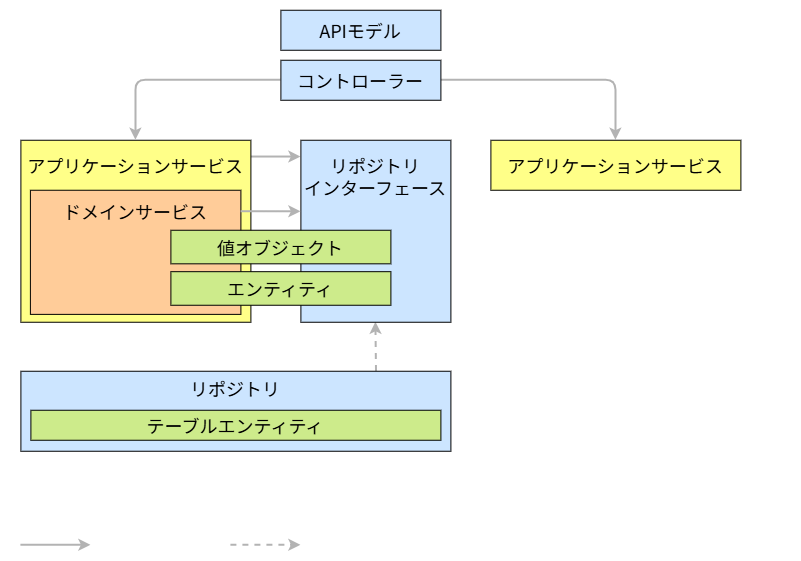

The diagram above was exported from draw.io. Its source (the exported page's mxGraphModel, read from the mxfile embedded in the PNG):
<mxGraphModel dx="1189" dy="595" grid="1" gridSize="10" guides="1" tooltips="1" connect="1" arrows="1" fold="1" page="1" pageScale="1" pageWidth="1169" pageHeight="827" math="0" shadow="0">
  <root>
    <mxCell id="0" />
    <mxCell id="1" parent="0" />
    <mxCell id="vtW5B9IPprFuZWpG5Pk1-159" parent="1" style="rounded=0;whiteSpace=wrap;html=1;fontFamily=Noto Sans JP;fontSize=18;strokeWidth=1;fontSource=https%3A%2F%2Ffonts.googleapis.com%2Fcss%3Ffamily%3DNoto%2BSans%2BJP;fillColor=none;strokeColor=#FFFFFF;spacingTop=8;spacingLeft=0;verticalAlign=bottom;align=center;" value="&lt;font&gt;&lt;span style=&quot;color: rgb(255, 255, 255);&quot;&gt;アプリケーションモジュール A&lt;/span&gt;&lt;br&gt;&lt;/font&gt;" vertex="1">
      <mxGeometry height="400" width="470" x="100" y="260" as="geometry" />
    </mxCell>
    <mxCell id="vtW5B9IPprFuZWpG5Pk1-160" parent="1" style="rounded=0;whiteSpace=wrap;html=1;fontFamily=Noto Sans JP;fontSize=18;strokeWidth=1;fontSource=https%3A%2F%2Ffonts.googleapis.com%2Fcss%3Ffamily%3DNoto%2BSans%2BJP;fillColor=none;strokeColor=#FFFFFF;spacingTop=8;spacingLeft=0;verticalAlign=bottom;align=center;" value="&lt;font&gt;&lt;span style=&quot;color: rgb(255, 255, 255);&quot;&gt;アプリケーションモジュール B&lt;/span&gt;&lt;br&gt;&lt;/font&gt;" vertex="1">
      <mxGeometry height="400" width="270" x="580" y="260.57" as="geometry" />
    </mxCell>
    <mxCell id="vtW5B9IPprFuZWpG5Pk1-161" parent="1" style="text;html=1;strokeColor=none;fillColor=none;align=center;verticalAlign=middle;whiteSpace=wrap;rounded=0;fontFamily=Noto Sans JP;fontSize=18;fontColor=#000000;" value="&lt;font style=&quot;color: rgb(255, 255, 255);&quot;&gt;内部構成はアプリケーション&lt;/font&gt;&lt;div&gt;&lt;font style=&quot;color: rgb(255, 255, 255);&quot;&gt;モジュール A と同様&lt;/font&gt;&lt;/div&gt;" vertex="1">
      <mxGeometry height="80" width="260" x="585" y="425" as="geometry" />
    </mxCell>
    <mxCell id="vtW5B9IPprFuZWpG5Pk1-162" parent="1" style="text;html=1;strokeColor=none;fillColor=none;align=center;verticalAlign=middle;whiteSpace=wrap;rounded=0;fontFamily=Noto Sans JP;fontSize=28;fontColor=#000000;" value="&lt;span style=&quot;color: rgb(255, 255, 255);&quot;&gt;…&lt;/span&gt;" vertex="1">
      <mxGeometry height="60" width="40" x="860" y="435" as="geometry" />
    </mxCell>
    <mxCell id="vtW5B9IPprFuZWpG5Pk1-163" parent="1" style="rounded=0;whiteSpace=wrap;html=1;fontFamily=Noto Sans JP;fontSize=18;strokeWidth=1;fontSource=https%3A%2F%2Ffonts.googleapis.com%2Fcss%3Ffamily%3DNoto%2BSans%2BJP;fillColor=none;strokeColor=#FFFFFF;spacingTop=8;verticalAlign=bottom;align=left;spacingLeft=8;" value="&lt;font&gt;&lt;span style=&quot;color: rgb(255, 255, 255);&quot;&gt;アプリケーションコア層&lt;/span&gt;&lt;br&gt;&lt;/font&gt;" vertex="1">
      <mxGeometry height="220" width="450" x="110" y="270" as="geometry" />
    </mxCell>
    <mxCell id="vtW5B9IPprFuZWpG5Pk1-164" edge="1" parent="1" style="edgeStyle=none;html=1;strokeColor=#B3B3B3;strokeWidth=2;" value="">
      <mxGeometry relative="1" as="geometry">
        <mxPoint x="349.9999999999999" y="296.79" as="sourcePoint" />
        <mxPoint x="400" y="296.79" as="targetPoint" />
      </mxGeometry>
    </mxCell>
    <mxCell id="vtW5B9IPprFuZWpG5Pk1-165" parent="1" style="rounded=0;whiteSpace=wrap;html=1;fontFamily=Noto Sans JP;fontSize=18;fillColor=#ffff88;strokeColor=#000000;strokeWidth=1;spacingLeft=0;fontSource=https%3A%2F%2Ffonts.googleapis.com%2Fcss%3Ffamily%3DNoto%2BSans%2BJP;align=center;verticalAlign=top;spacingTop=8;" value="&lt;div&gt;&lt;font color=&quot;#000000&quot;&gt;アプリケーションサービス&lt;/font&gt;&lt;/div&gt;" vertex="1">
      <mxGeometry height="182" width="230" x="120" y="280" as="geometry" />
    </mxCell>
    <mxCell id="vtW5B9IPprFuZWpG5Pk1-166" parent="1" style="rounded=0;whiteSpace=wrap;html=1;fontFamily=Noto Sans JP;fontSize=18;strokeWidth=1;fontSource=https%3A%2F%2Ffonts.googleapis.com%2Fcss%3Ffamily%3DNoto%2BSans%2BJP;fillColor=none;strokeColor=#FFFFFF;spacingTop=8;verticalAlign=bottom;align=left;spacingLeft=8;" value="&lt;font&gt;&lt;span style=&quot;color: rgb(255, 255, 255);&quot;&gt;インフラストラクチャ層&lt;/span&gt;&lt;br&gt;&lt;/font&gt;" vertex="1">
      <mxGeometry height="124.13" width="450" x="110" y="500" as="geometry" />
    </mxCell>
    <mxCell id="vtW5B9IPprFuZWpG5Pk1-167" parent="1" style="rounded=0;whiteSpace=wrap;html=1;fontFamily=Noto Sans JP;fontSize=18;strokeWidth=1;fontSource=https%3A%2F%2Ffonts.googleapis.com%2Fcss%3Ffamily%3DNoto%2BSans%2BJP;fillColor=none;strokeColor=#FFFFFF;spacingTop=8;verticalAlign=top;align=left;spacingLeft=8;" value="&lt;font&gt;&lt;span style=&quot;color: rgb(255, 255, 255);&quot;&gt;プレゼンテーション層&lt;/span&gt;&lt;br&gt;&lt;/font&gt;" vertex="1">
      <mxGeometry height="110" width="750" x="100" y="140" as="geometry" />
    </mxCell>
    <mxCell id="vtW5B9IPprFuZWpG5Pk1-168" parent="1" style="rounded=0;whiteSpace=wrap;html=1;fontFamily=Noto Sans JP;fontSize=18;fillColor=#ffcc99;strokeColor=#000000;strokeWidth=1;spacingLeft=0;fontSource=https%3A%2F%2Ffonts.googleapis.com%2Fcss%3Ffamily%3DNoto%2BSans%2BJP;align=center;verticalAlign=top;spacingTop=4;" value="&lt;div&gt;&lt;font color=&quot;#000000&quot;&gt;ドメインサービス&lt;/font&gt;&lt;/div&gt;" vertex="1">
      <mxGeometry height="124.13" width="210.5" x="129.5" y="330" as="geometry" />
    </mxCell>
    <mxCell id="vtW5B9IPprFuZWpG5Pk1-169" edge="1" parent="1" source="vtW5B9IPprFuZWpG5Pk1-170" style="edgeStyle=none;html=1;entryX=0.5;entryY=1;entryDx=0;entryDy=0;exitX=0.827;exitY=0.004;exitDx=0;exitDy=0;exitPerimeter=0;strokeColor=#B3B3B3;strokeWidth=2;dashed=1;" target="vtW5B9IPprFuZWpG5Pk1-171">
      <mxGeometry relative="1" as="geometry">
        <mxPoint x="505" y="500" as="targetPoint" />
      </mxGeometry>
    </mxCell>
    <mxCell id="vtW5B9IPprFuZWpG5Pk1-170" parent="1" style="rounded=0;whiteSpace=wrap;html=1;fontFamily=Noto Sans JP;fontSize=18;fillColor=#cce5ff;strokeColor=#000000;strokeWidth=1;spacingLeft=0;fontSource=https%3A%2F%2Ffonts.googleapis.com%2Fcss%3Ffamily%3DNoto%2BSans%2BJP;verticalAlign=top;" value="&lt;font color=&quot;#000000&quot;&gt;リポジトリ&lt;br&gt;&lt;/font&gt;" vertex="1">
      <mxGeometry height="80" width="430" x="120" y="511" as="geometry" />
    </mxCell>
    <mxCell id="vtW5B9IPprFuZWpG5Pk1-171" parent="1" style="rounded=0;whiteSpace=wrap;html=1;fontFamily=Noto Sans JP;fontSize=18;fillColor=#cce5ff;strokeColor=#000000;strokeWidth=1;spacingLeft=0;fontSource=https%3A%2F%2Ffonts.googleapis.com%2Fcss%3Ffamily%3DNoto%2BSans%2BJP;verticalAlign=top;spacingTop=8;" value="&lt;font color=&quot;#000000&quot;&gt;リポジトリ&lt;br&gt;インターフェース&lt;br&gt;&lt;/font&gt;" vertex="1">
      <mxGeometry height="182" width="150" x="400" y="280" as="geometry" />
    </mxCell>
    <mxCell id="vtW5B9IPprFuZWpG5Pk1-172" edge="1" parent="1" source="vtW5B9IPprFuZWpG5Pk1-174" style="edgeStyle=orthogonalEdgeStyle;html=1;strokeColor=#B3B3B3;exitX=0;exitY=0.5;exitDx=0;exitDy=0;entryX=0.5;entryY=0;entryDx=0;entryDy=0;strokeWidth=2;" target="vtW5B9IPprFuZWpG5Pk1-165">
      <mxGeometry relative="1" as="geometry">
        <Array as="points">
          <mxPoint x="235" y="220" />
        </Array>
        <mxPoint x="200" y="342" as="targetPoint" />
      </mxGeometry>
    </mxCell>
    <mxCell id="vtW5B9IPprFuZWpG5Pk1-173" edge="1" parent="1" source="vtW5B9IPprFuZWpG5Pk1-174" style="edgeStyle=orthogonalEdgeStyle;html=1;strokeColor=#B3B3B3;strokeWidth=2;" target="vtW5B9IPprFuZWpG5Pk1-179">
      <mxGeometry relative="1" as="geometry">
        <Array as="points">
          <mxPoint x="715" y="220" />
        </Array>
      </mxGeometry>
    </mxCell>
    <mxCell id="vtW5B9IPprFuZWpG5Pk1-174" parent="1" style="rounded=0;whiteSpace=wrap;html=1;fontFamily=Noto Sans JP;fontSize=18;fillColor=#cce5ff;strokeColor=#000000;strokeWidth=1;spacingLeft=0;fontSource=https%3A%2F%2Ffonts.googleapis.com%2Fcss%3Ffamily%3DNoto%2BSans%2BJP;" value="&lt;font color=&quot;#000000&quot;&gt;コントローラー&lt;/font&gt;" vertex="1">
      <mxGeometry height="40" width="160" x="380" y="200" as="geometry" />
    </mxCell>
    <mxCell id="vtW5B9IPprFuZWpG5Pk1-175" parent="1" style="rounded=0;whiteSpace=wrap;html=1;fontFamily=Noto Sans JP;fontSize=18;fillColor=#cce5ff;strokeColor=#000000;strokeWidth=1;spacingLeft=0;fontSource=https%3A%2F%2Ffonts.googleapis.com%2Fcss%3Ffamily%3DNoto%2BSans%2BJP;" value="APIモデル" vertex="1">
      <mxGeometry height="40" width="160" x="380" y="150" as="geometry" />
    </mxCell>
    <mxCell id="vtW5B9IPprFuZWpG5Pk1-176" parent="1" style="rounded=0;whiteSpace=wrap;html=1;fontFamily=Noto Sans JP;fontSize=18;fillColor=#cdeb8b;strokeColor=#000000;strokeWidth=1;spacingLeft=0;fontSource=https%3A%2F%2Ffonts.googleapis.com%2Fcss%3Ffamily%3DNoto%2BSans%2BJP;" value="&lt;font color=&quot;#000000&quot;&gt;テーブルエンティティ&lt;/font&gt;" vertex="1">
      <mxGeometry height="30" width="410" x="130" y="550" as="geometry" />
    </mxCell>
    <mxCell id="vtW5B9IPprFuZWpG5Pk1-177" parent="1" style="rounded=0;whiteSpace=wrap;html=1;fontFamily=Noto Sans JP;fontSize=18;fillColor=#cdeb8b;strokeColor=#000000;strokeWidth=1;spacingLeft=0;fontSource=https%3A%2F%2Ffonts.googleapis.com%2Fcss%3Ffamily%3DNoto%2BSans%2BJP;" value="値オブジェクト" vertex="1">
      <mxGeometry height="33.57" width="220" x="270" y="370" as="geometry" />
    </mxCell>
    <mxCell id="vtW5B9IPprFuZWpG5Pk1-178" parent="1" style="rounded=0;whiteSpace=wrap;html=1;fontFamily=Noto Sans JP;fontSize=18;fillColor=#cdeb8b;strokeColor=#000000;strokeWidth=1;spacingLeft=0;fontSource=https%3A%2F%2Ffonts.googleapis.com%2Fcss%3Ffamily%3DNoto%2BSans%2BJP;" value="エンティティ" vertex="1">
      <mxGeometry height="33.57" width="220" x="270" y="411.43" as="geometry" />
    </mxCell>
    <mxCell id="vtW5B9IPprFuZWpG5Pk1-179" parent="1" style="rounded=0;whiteSpace=wrap;html=1;fontFamily=Noto Sans JP;fontSize=18;fillColor=#ffff88;strokeColor=#000000;strokeWidth=1;spacingLeft=0;fontSource=https%3A%2F%2Ffonts.googleapis.com%2Fcss%3Ffamily%3DNoto%2BSans%2BJP;align=center;verticalAlign=top;spacingTop=8;" value="&lt;div&gt;&lt;font color=&quot;#000000&quot;&gt;アプリケーションサービス&lt;/font&gt;&lt;/div&gt;" vertex="1">
      <mxGeometry height="50" width="250" x="590" y="280" as="geometry" />
    </mxCell>
    <mxCell id="vtW5B9IPprFuZWpG5Pk1-180" edge="1" parent="1" source="vtW5B9IPprFuZWpG5Pk1-168" style="edgeStyle=none;html=1;entryX=0;entryY=0.393;entryDx=0;entryDy=0;entryPerimeter=0;exitX=1.001;exitY=0.173;exitDx=0;exitDy=0;exitPerimeter=0;strokeColor=#B3B3B3;strokeWidth=2;" target="vtW5B9IPprFuZWpG5Pk1-171">
      <mxGeometry relative="1" as="geometry" />
    </mxCell>
    <mxCell id="vtW5B9IPprFuZWpG5Pk1-181" edge="1" parent="1" style="html=1;strokeColor=#B3B3B3;strokeWidth=2;">
      <mxGeometry relative="1" as="geometry">
        <mxPoint x="120" y="685" as="sourcePoint" />
        <mxPoint x="190" y="685" as="targetPoint" />
      </mxGeometry>
    </mxCell>
    <mxCell id="vtW5B9IPprFuZWpG5Pk1-182" parent="1" style="text;html=1;strokeColor=none;fillColor=none;align=left;verticalAlign=middle;whiteSpace=wrap;rounded=0;fontFamily=Noto Sans JP;fontSize=16;fontColor=#000000;" value="&lt;font style=&quot;color: rgb(255, 255, 255);&quot;&gt;依存関係&lt;/font&gt;" vertex="1">
      <mxGeometry height="30" width="110" x="200" y="670" as="geometry" />
    </mxCell>
    <mxCell id="vtW5B9IPprFuZWpG5Pk1-183" edge="1" parent="1" style="html=1;strokeColor=#B3B3B3;strokeWidth=2;dashed=1;">
      <mxGeometry relative="1" as="geometry">
        <mxPoint x="330" y="685" as="sourcePoint" />
        <mxPoint x="400" y="685" as="targetPoint" />
      </mxGeometry>
    </mxCell>
    <mxCell id="vtW5B9IPprFuZWpG5Pk1-184" parent="1" style="text;html=1;strokeColor=none;fillColor=none;align=left;verticalAlign=middle;whiteSpace=wrap;rounded=0;fontFamily=Noto Sans JP;fontSize=16;fontColor=#000000;" value="&lt;font style=&quot;color: rgb(255, 255, 255);&quot;&gt;実装関係&lt;/font&gt;" vertex="1">
      <mxGeometry height="30" width="110" x="410" y="670" as="geometry" />
    </mxCell>
  </root>
</mxGraphModel>